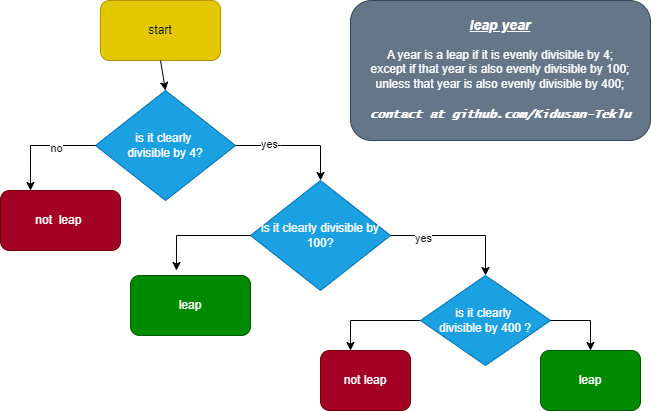

The diagram above was exported from draw.io. Its source (the exported page's mxGraphModel, read from the mxfile embedded in the PNG):
<mxGraphModel dx="880" dy="468" grid="1" gridSize="10" guides="1" tooltips="1" connect="1" arrows="1" fold="1" page="1" pageScale="1" pageWidth="850" pageHeight="1100" math="0" shadow="0">
  <root>
    <mxCell id="0" />
    <mxCell id="1" parent="0" />
    <mxCell id="kDucOsSI2O-c6VRONpK_-1" value="start" style="rounded=1;whiteSpace=wrap;html=1;fillColor=#e3c800;fontColor=#000000;strokeColor=#B09500;" parent="1" vertex="1">
      <mxGeometry x="290" width="120" height="60" as="geometry" />
    </mxCell>
    <mxCell id="kDucOsSI2O-c6VRONpK_-2" value="is it clearly&amp;nbsp;&lt;div&gt;divisible by 4?&lt;/div&gt;" style="rhombus;whiteSpace=wrap;html=1;fillColor=#1ba1e2;fontColor=#ffffff;strokeColor=#006EAF;" parent="1" vertex="1">
      <mxGeometry x="285" y="90" width="140" height="110" as="geometry" />
    </mxCell>
    <mxCell id="kDucOsSI2O-c6VRONpK_-3" value="" style="endArrow=classic;html=1;rounded=0;entryX=0.5;entryY=0;entryDx=0;entryDy=0;exitX=0.5;exitY=1;exitDx=0;exitDy=0;" parent="1" source="kDucOsSI2O-c6VRONpK_-1" target="kDucOsSI2O-c6VRONpK_-2" edge="1">
      <mxGeometry width="50" height="50" relative="1" as="geometry">
        <mxPoint x="320" y="110" as="sourcePoint" />
        <mxPoint x="370" y="60" as="targetPoint" />
      </mxGeometry>
    </mxCell>
    <mxCell id="kDucOsSI2O-c6VRONpK_-4" value="" style="endArrow=classic;html=1;rounded=0;exitX=1;exitY=0.5;exitDx=0;exitDy=0;entryX=0.5;entryY=0;entryDx=0;entryDy=0;" parent="1" source="kDucOsSI2O-c6VRONpK_-2" target="kDucOsSI2O-c6VRONpK_-12" edge="1">
      <mxGeometry width="50" height="50" relative="1" as="geometry">
        <mxPoint x="410" y="175" as="sourcePoint" />
        <mxPoint x="470" y="210" as="targetPoint" />
        <Array as="points">
          <mxPoint x="470" y="145" />
          <mxPoint x="510" y="145" />
        </Array>
      </mxGeometry>
    </mxCell>
    <mxCell id="kDucOsSI2O-c6VRONpK_-11" value="yes" style="edgeLabel;html=1;align=center;verticalAlign=middle;resizable=0;points=[];" parent="kDucOsSI2O-c6VRONpK_-4" vertex="1" connectable="0">
      <mxGeometry x="-0.4435" y="2" relative="1" as="geometry">
        <mxPoint as="offset" />
      </mxGeometry>
    </mxCell>
    <mxCell id="kDucOsSI2O-c6VRONpK_-5" value="" style="endArrow=classic;html=1;rounded=0;exitX=0;exitY=0.5;exitDx=0;exitDy=0;entryX=0.25;entryY=0;entryDx=0;entryDy=0;" parent="1" source="kDucOsSI2O-c6VRONpK_-2" target="kDucOsSI2O-c6VRONpK_-6" edge="1">
      <mxGeometry width="50" height="50" relative="1" as="geometry">
        <mxPoint x="260" y="150" as="sourcePoint" />
        <mxPoint x="240" y="200" as="targetPoint" />
        <Array as="points">
          <mxPoint x="220" y="145" />
          <mxPoint x="220" y="170" />
        </Array>
      </mxGeometry>
    </mxCell>
    <mxCell id="kDucOsSI2O-c6VRONpK_-10" value="no" style="edgeLabel;html=1;align=center;verticalAlign=middle;resizable=0;points=[];" parent="kDucOsSI2O-c6VRONpK_-5" vertex="1" connectable="0">
      <mxGeometry x="-0.28" y="2" relative="1" as="geometry">
        <mxPoint as="offset" />
      </mxGeometry>
    </mxCell>
    <mxCell id="kDucOsSI2O-c6VRONpK_-6" value="not&amp;nbsp; leap&amp;nbsp;" style="rounded=1;whiteSpace=wrap;html=1;fillColor=#a20025;fontColor=#ffffff;strokeColor=#6F0000;" parent="1" vertex="1">
      <mxGeometry x="190" y="190" width="120" height="60" as="geometry" />
    </mxCell>
    <mxCell id="kDucOsSI2O-c6VRONpK_-12" value="is it clearly divisible by 100?" style="rhombus;whiteSpace=wrap;html=1;fillColor=#1ba1e2;fontColor=#ffffff;strokeColor=#006EAF;" parent="1" vertex="1">
      <mxGeometry x="440" y="180" width="140" height="110" as="geometry" />
    </mxCell>
    <mxCell id="kDucOsSI2O-c6VRONpK_-13" value="leap" style="rounded=1;whiteSpace=wrap;html=1;fillColor=#008a00;fontColor=#ffffff;strokeColor=#005700;" parent="1" vertex="1">
      <mxGeometry x="320" y="275" width="120" height="60" as="geometry" />
    </mxCell>
    <mxCell id="kDucOsSI2O-c6VRONpK_-14" value="not leap" style="rounded=1;whiteSpace=wrap;html=1;fillColor=#a20025;fontColor=#ffffff;strokeColor=#6F0000;" parent="1" vertex="1">
      <mxGeometry x="510" y="350" width="90" height="60" as="geometry" />
    </mxCell>
    <mxCell id="kDucOsSI2O-c6VRONpK_-29" value="" style="edgeStyle=orthogonalEdgeStyle;rounded=0;orthogonalLoop=1;jettySize=auto;html=1;" parent="1" source="kDucOsSI2O-c6VRONpK_-15" target="kDucOsSI2O-c6VRONpK_-14" edge="1">
      <mxGeometry relative="1" as="geometry">
        <Array as="points">
          <mxPoint x="540" y="320" />
        </Array>
      </mxGeometry>
    </mxCell>
    <mxCell id="kDucOsSI2O-c6VRONpK_-15" value="is it clearly&amp;nbsp;&lt;div&gt;divisible by 400 ?&lt;/div&gt;" style="rhombus;whiteSpace=wrap;html=1;fillColor=#1ba1e2;fontColor=#ffffff;strokeColor=#006EAF;" parent="1" vertex="1">
      <mxGeometry x="610" y="275" width="130" height="90" as="geometry" />
    </mxCell>
    <mxCell id="kDucOsSI2O-c6VRONpK_-20" style="edgeStyle=orthogonalEdgeStyle;rounded=0;orthogonalLoop=1;jettySize=auto;html=1;" parent="1" edge="1">
      <mxGeometry relative="1" as="geometry">
        <mxPoint x="360" y="320" as="sourcePoint" />
        <mxPoint x="360" y="320" as="targetPoint" />
      </mxGeometry>
    </mxCell>
    <mxCell id="kDucOsSI2O-c6VRONpK_-22" value="" style="endArrow=classic;html=1;rounded=0;exitX=1;exitY=0.5;exitDx=0;exitDy=0;entryX=0.5;entryY=0;entryDx=0;entryDy=0;" parent="1" source="kDucOsSI2O-c6VRONpK_-12" target="kDucOsSI2O-c6VRONpK_-15" edge="1">
      <mxGeometry width="50" height="50" relative="1" as="geometry">
        <mxPoint x="400" y="270" as="sourcePoint" />
        <mxPoint x="450" y="220" as="targetPoint" />
        <Array as="points">
          <mxPoint x="675" y="235" />
        </Array>
      </mxGeometry>
    </mxCell>
    <mxCell id="kDucOsSI2O-c6VRONpK_-23" value="yes" style="edgeLabel;html=1;align=center;verticalAlign=middle;resizable=0;points=[];" parent="kDucOsSI2O-c6VRONpK_-22" vertex="1" connectable="0">
      <mxGeometry x="-0.5292" y="-2" relative="1" as="geometry">
        <mxPoint as="offset" />
      </mxGeometry>
    </mxCell>
    <mxCell id="kDucOsSI2O-c6VRONpK_-25" value="" style="endArrow=classic;html=1;rounded=0;exitX=0;exitY=0.5;exitDx=0;exitDy=0;entryX=0.383;entryY=-0.083;entryDx=0;entryDy=0;entryPerimeter=0;" parent="1" source="kDucOsSI2O-c6VRONpK_-12" target="kDucOsSI2O-c6VRONpK_-13" edge="1">
      <mxGeometry width="50" height="50" relative="1" as="geometry">
        <mxPoint x="400" y="270" as="sourcePoint" />
        <mxPoint x="450" y="220" as="targetPoint" />
        <Array as="points">
          <mxPoint x="366" y="235" />
        </Array>
      </mxGeometry>
    </mxCell>
    <mxCell id="kDucOsSI2O-c6VRONpK_-26" value="leap" style="rounded=1;whiteSpace=wrap;html=1;fillColor=#008a00;fontColor=#ffffff;strokeColor=#005700;" parent="1" vertex="1">
      <mxGeometry x="730" y="350" width="100" height="60" as="geometry" />
    </mxCell>
    <mxCell id="kDucOsSI2O-c6VRONpK_-30" value="" style="endArrow=classic;html=1;rounded=0;exitX=1;exitY=0.5;exitDx=0;exitDy=0;entryX=0.5;entryY=0;entryDx=0;entryDy=0;" parent="1" source="kDucOsSI2O-c6VRONpK_-15" target="kDucOsSI2O-c6VRONpK_-26" edge="1">
      <mxGeometry width="50" height="50" relative="1" as="geometry">
        <mxPoint x="750" y="320" as="sourcePoint" />
        <mxPoint x="800" y="270" as="targetPoint" />
        <Array as="points">
          <mxPoint x="780" y="320" />
        </Array>
      </mxGeometry>
    </mxCell>
    <mxCell id="kDucOsSI2O-c6VRONpK_-31" value="&lt;h3&gt;&lt;b&gt;&lt;i&gt;&lt;u&gt;leap year&lt;/u&gt;&lt;/i&gt;&lt;/b&gt;&lt;/h3&gt;A year is a leap if it is evenly divisible by 4;&lt;div&gt;except if that year is also evenly divisible by 100;&lt;/div&gt;&lt;div&gt;unless that year is also evenly divisible by 400;&lt;/div&gt;&lt;h4&gt;&lt;b&gt;&lt;i&gt;&lt;font face=&quot;Lucida Console&quot;&gt;contact at github.com/Kidusan-Teklu&lt;/font&gt;&lt;/i&gt;&lt;/b&gt;&lt;/h4&gt;" style="rounded=1;whiteSpace=wrap;html=1;fillColor=#647687;strokeColor=#314354;fontColor=#ffffff;" parent="1" vertex="1">
      <mxGeometry x="540" width="300" height="140" as="geometry" />
    </mxCell>
  </root>
</mxGraphModel>